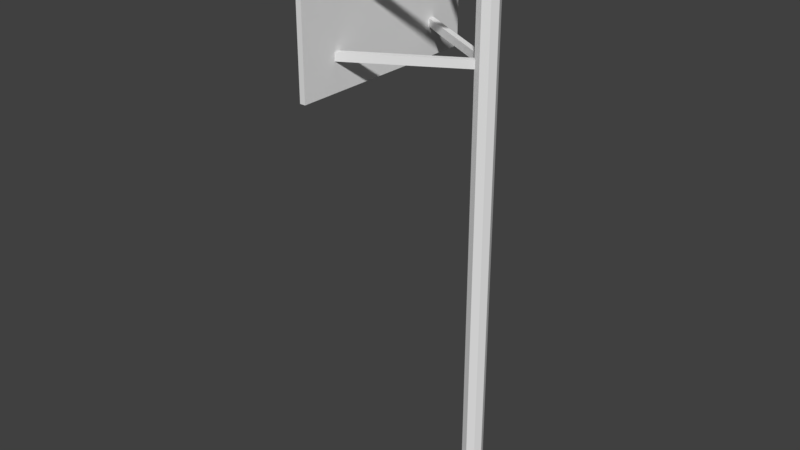 # Source: hoop2.blend  (saved by Blender 2.79.0; exported with 4.5.12 LTS)
import bpy
from mathutils import Matrix  # noqa: F401  (used for matrix-valued properties, if any)

bpy.ops.wm.read_factory_settings(use_empty=True)
scene = bpy.context.scene
scene.name = 'Scene'

# ---- collections
col_collection_1 = bpy.data.collections.new('Collection 1'); scene.collection.children.link(col_collection_1)

# ---- world
world_world = bpy.data.worlds.new('World'); scene.world = world_world
world_world.color = (0.05088, 0.05088, 0.05088)
world_world.use_sun_shadow = False
world_world.sun_shadow_jitter_overblur = 0.0
world_world.cycles.sampling_method = 'MANUAL'

# ---- meshes
me_cylinder_008 = bpy.data.meshes.new('Cylinder.008')
me_cylinder_008.from_pydata([(0.0, 0.1334, 3.553), (0.09431, 0.09431, 3.553), (0.1334, -5.83e-09, 3.553), (0.09431, -0.09431, 3.553), (-1.166e-08, -0.1334, 3.553), (-0.09431, -0.09431, 3.553), (-0.1334, 1.59e-09, 3.553), (-0.09431, 0.09431, 3.553), (0.0, 0.1334, 2.92), (0.09431, 0.09431, 2.96), (0.1334, -5.83e-09, 3.007), (0.09431, -0.09431, 3.033), (-1.166e-08, -0.1334, 3.024), (-0.09431, -0.09431, 2.984), (-0.1334, 1.59e-09, 2.936), (-0.09431, 0.09431, 2.91)], [], [(8, 0, 1, 9), (9, 1, 2, 10), (10, 2, 3, 11), (11, 3, 4, 12), (12, 4, 5, 13), (13, 5, 6, 14), (1, 0, 7, 6, 5, 4, 3, 2), (14, 6, 7, 15), (15, 7, 0, 8), (14, 15, 8, 9, 10, 11, 12, 13)])
me_cylinder_008.polygons.foreach_set('use_smooth', [0, 0, 0, 0, 0, 0, 0, 0, 0, 1])
me_cylinder_008.use_remesh_preserve_volume = False
me_cylinder_008.use_remesh_preserve_attributes = False
me_cylinder_008.use_mirror_vertex_groups = False
me_cylinder_008.update()
me_cylinder_007 = bpy.data.meshes.new('Cylinder.007')
me_cylinder_007.from_pydata([(0.0, 0.1334, 2.125), (0.09431, 0.09431, 2.129), (0.1334, -5.83e-09, 2.161), (0.09431, -0.09431, 2.204), (-1.166e-08, -0.1334, 2.231), (-0.09431, -0.09431, 2.227), (-0.1334, 1.59e-09, 2.195), (-0.09431, 0.09431, 2.152), (0.0, 0.1334, 2.92), (0.09431, 0.09431, 2.96), (0.1334, -5.83e-09, 3.007), (0.09431, -0.09431, 3.033), (-1.166e-08, -0.1334, 3.024), (-0.09431, -0.09431, 2.984), (-0.1334, 1.59e-09, 2.936), (-0.09431, 0.09431, 2.91)], [], [(6, 14, 15, 7), (5, 13, 14, 6), (4, 12, 13, 5), (3, 11, 12, 4), (2, 10, 11, 3), (1, 9, 10, 2), (0, 8, 9, 1), (7, 15, 8, 0), (6, 7, 0, 1, 2, 3, 4, 5), (14, 13, 12, 11, 10, 9, 8, 15)])
me_cylinder_007.use_remesh_preserve_volume = False
me_cylinder_007.use_remesh_preserve_attributes = False
me_cylinder_007.use_mirror_vertex_groups = False
me_cylinder_007.update()
me_cylinder_006 = bpy.data.meshes.new('Cylinder.006')
me_cylinder_006.from_pydata([(0.0, 0.1334, 0.8716), (0.09431, 0.09431, 0.8755), (0.1334, -5.83e-09, 0.8917), (0.09431, -0.09431, 0.9107), (-1.166e-08, -0.1334, 0.9213), (-0.09431, -0.09431, 0.9174), (-0.1334, 1.59e-09, 0.9012), (-0.09431, 0.09431, 0.8822), (0.0, 0.1334, 2.125), (0.09431, 0.09431, 2.129), (0.1334, -5.83e-09, 2.161), (0.09431, -0.09431, 2.204), (-1.166e-08, -0.1334, 2.231), (-0.09431, -0.09431, 2.227), (-0.1334, 1.59e-09, 2.195), (-0.09431, 0.09431, 2.152)], [], [(6, 14, 15, 7), (5, 13, 14, 6), (4, 12, 13, 5), (3, 11, 12, 4), (2, 10, 11, 3), (1, 9, 10, 2), (0, 8, 9, 1), (7, 15, 8, 0), (6, 7, 0, 1, 2, 3, 4, 5), (14, 13, 12, 11, 10, 9, 8, 15)])
me_cylinder_006.use_remesh_preserve_volume = False
me_cylinder_006.use_remesh_preserve_attributes = False
me_cylinder_006.use_mirror_vertex_groups = False
me_cylinder_006.update()
me_cylinder_005 = bpy.data.meshes.new('Cylinder.005')
me_cylinder_005.from_pydata([(0.0, 0.1334, -0.3633), (0.09431, 0.09431, -0.3386), (0.1334, -5.83e-09, -0.3362), (0.09431, -0.09431, -0.3574), (-1.166e-08, -0.1334, -0.39), (-0.09431, -0.09431, -0.4147), (-0.1334, 1.59e-09, -0.4172), (-0.09431, 0.09431, -0.3959), (0.0, 0.1334, 0.8716), (0.09431, 0.09431, 0.8755), (0.1334, -5.83e-09, 0.8917), (0.09431, -0.09431, 0.9107), (-1.166e-08, -0.1334, 0.9213), (-0.09431, -0.09431, 0.9174), (-0.1334, 1.59e-09, 0.9012), (-0.09431, 0.09431, 0.8822)], [], [(6, 14, 15, 7), (5, 13, 14, 6), (4, 12, 13, 5), (3, 11, 12, 4), (2, 10, 11, 3), (1, 9, 10, 2), (0, 8, 9, 1), (7, 15, 8, 0), (6, 7, 0, 1, 2, 3, 4, 5), (14, 13, 12, 11, 10, 9, 8, 15)])
me_cylinder_005.use_remesh_preserve_volume = False
me_cylinder_005.use_remesh_preserve_attributes = False
me_cylinder_005.use_mirror_vertex_groups = False
me_cylinder_005.update()
me_cylinder_004 = bpy.data.meshes.new('Cylinder.004')
me_cylinder_004.from_pydata([(0.0, 0.1334, -1.655), (0.09431, 0.09431, -1.687), (0.1334, -5.83e-09, -1.708), (0.09431, -0.09431, -1.706), (-1.166e-08, -0.1334, -1.682), (-0.09431, -0.09431, -1.649), (-0.1334, 1.59e-09, -1.629), (-0.09431, 0.09431, -1.631), (0.0, 0.1334, -0.3633), (0.09431, 0.09431, -0.3386), (0.1334, -5.83e-09, -0.3362), (0.09431, -0.09431, -0.3574), (-1.166e-08, -0.1334, -0.39), (-0.09431, -0.09431, -0.4147), (-0.1334, 1.59e-09, -0.4172), (-0.09431, 0.09431, -0.3959)], [], [(6, 14, 15, 7), (5, 13, 14, 6), (4, 12, 13, 5), (3, 11, 12, 4), (2, 10, 11, 3), (1, 9, 10, 2), (0, 8, 9, 1), (7, 15, 8, 0), (6, 7, 0, 1, 2, 3, 4, 5), (14, 13, 12, 11, 10, 9, 8, 15)])
me_cylinder_004.use_remesh_preserve_volume = False
me_cylinder_004.use_remesh_preserve_attributes = False
me_cylinder_004.use_mirror_vertex_groups = False
me_cylinder_004.update()
me_cylinder_003 = bpy.data.meshes.new('Cylinder.003')
me_cylinder_003.from_pydata([(0.0, 0.1334, -2.922), (0.09431, 0.09431, -2.874), (0.1334, -5.83e-09, -2.827), (0.09431, -0.09431, -2.809), (-1.166e-08, -0.1334, -2.83), (-0.09431, -0.09431, -2.878), (-0.1334, 1.59e-09, -2.925), (-0.09431, 0.09431, -2.943), (0.0, 0.1334, -1.655), (0.09431, 0.09431, -1.687), (0.1334, -5.83e-09, -1.708), (0.09431, -0.09431, -1.706), (-1.166e-08, -0.1334, -1.682), (-0.09431, -0.09431, -1.649), (-0.1334, 1.59e-09, -1.629), (-0.09431, 0.09431, -1.631)], [], [(6, 14, 15, 7), (5, 13, 14, 6), (4, 12, 13, 5), (3, 11, 12, 4), (2, 10, 11, 3), (1, 9, 10, 2), (0, 8, 9, 1), (7, 15, 8, 0), (6, 7, 0, 1, 2, 3, 4, 5), (14, 13, 12, 11, 10, 9, 8, 15)])
me_cylinder_003.use_remesh_preserve_volume = False
me_cylinder_003.use_remesh_preserve_attributes = False
me_cylinder_003.use_mirror_vertex_groups = False
me_cylinder_003.update()
me_cylinder_002 = bpy.data.meshes.new('Cylinder.002')
me_cylinder_002.from_pydata([(0.0, 0.1334, -3.553), (0.09431, 0.09431, -3.553), (0.1334, -5.83e-09, -3.553), (0.09431, -0.09431, -3.553), (-1.166e-08, -0.1334, -3.553), (-0.09431, -0.09431, -3.553), (-0.1334, 1.59e-09, -3.553), (-0.09431, 0.09431, -3.553), (0.0, 0.1334, -2.922), (0.09431, 0.09431, -2.874), (0.1334, -5.83e-09, -2.827), (0.09431, -0.09431, -2.809), (-1.166e-08, -0.1334, -2.83), (-0.09431, -0.09431, -2.878), (-0.1334, 1.59e-09, -2.925), (-0.09431, 0.09431, -2.943)], [], [(0, 1, 2, 3, 4, 5, 6, 7), (6, 14, 15, 7), (5, 13, 14, 6), (4, 12, 13, 5), (3, 11, 12, 4), (2, 10, 11, 3), (1, 9, 10, 2), (0, 8, 9, 1), (7, 15, 8, 0), (14, 13, 12, 11, 10, 9, 8, 15)])
me_cylinder_002.use_remesh_preserve_volume = False
me_cylinder_002.use_remesh_preserve_attributes = False
me_cylinder_002.use_mirror_vertex_groups = False
me_cylinder_002.update()
me_cube_007 = bpy.data.meshes.new('Cube.007')
me_cube_007.from_pydata([(-0.09283, -0.07902, -0.03751), (-0.09283, -0.07902, 0.03751), (-0.09283, 0.07902, -0.03751), (-0.09283, 0.07902, 0.03751), (0.1125, -0.1125, -0.03751), (0.1125, -0.1125, 0.03751), (0.1125, 0.1125, -0.03751), (0.1125, 0.1125, 0.03751), (-0.08511, 0.0, -0.03751), (-0.08511, 0.0, 0.03751), (0.1125, 0.0, -0.03751), (0.1125, 0.0, 0.03751)], [], [(8, 9, 3, 2), (2, 3, 7, 6), (10, 11, 5, 4), (4, 5, 1, 0), (8, 10, 4, 0), (11, 9, 1, 5), (7, 3, 9, 11), (2, 6, 10, 8), (6, 7, 11, 10), (0, 1, 9, 8)])
me_cube_007.use_remesh_preserve_volume = False
me_cube_007.use_remesh_preserve_attributes = False
me_cube_007.use_mirror_vertex_groups = False
me_cube_007.update()
me_cylinder_001 = bpy.data.meshes.new('Cylinder.001')
me_cylinder_001.from_pydata([(0.0, 0.4318, -0.04385), (0.0, 0.4318, 0.04385), (0.08423, 0.4235, -0.04385), (0.08423, 0.4235, 0.04385), (0.1652, 0.3989, -0.04385), (0.1652, 0.3989, 0.04385), (0.2399, 0.359, -0.04385), (0.2399, 0.359, 0.04385), (0.3053, 0.3053, -0.04385), (0.3053, 0.3053, 0.04385), (0.359, 0.2399, -0.04385), (0.359, 0.2399, 0.04385), (0.3989, 0.1652, -0.04385), (0.3989, 0.1652, 0.04385), (0.4235, 0.08423, -0.04385), (0.4235, 0.08423, 0.04385), (0.4318, 3.26e-08, -0.04385), (0.4318, 3.26e-08, 0.04385), (0.4235, -0.08423, -0.04385), (0.4235, -0.08423, 0.04385), (0.3989, -0.1652, -0.04385), (0.3989, -0.1652, 0.04385), (0.359, -0.2399, -0.04385), (0.359, -0.2399, 0.04385), (0.3053, -0.3053, -0.04385), (0.3053, -0.3053, 0.04385), (0.2399, -0.359, -0.04385), (0.2399, -0.359, 0.04385), (0.1652, -0.3989, -0.04385), (0.1652, -0.3989, 0.04385), (0.08423, -0.4235, -0.04385), (0.08423, -0.4235, 0.04385), (-1.407e-07, -0.4318, -0.04385), (-1.407e-07, -0.4318, 0.04385), (-0.08423, -0.4235, -0.04385), (-0.08423, -0.4235, 0.04385), (-0.1652, -0.3989, -0.04385), (-0.1652, -0.3989, 0.04385), (-0.2399, -0.359, -0.04385), (-0.2399, -0.359, 0.04385), (-0.3053, -0.3053, -0.04385), (-0.3053, -0.3053, 0.04385), (-0.359, -0.2399, -0.04385), (-0.359, -0.2399, 0.04385), (-0.3989, -0.1652, -0.04385), (-0.3989, -0.1652, 0.04385), (-0.4235, -0.08423, -0.04385), (-0.4235, -0.08423, 0.04385), (-0.4318, 4.169e-07, -0.04385), (-0.4318, 4.169e-07, 0.04385), (-0.4235, 0.08423, -0.04385), (-0.4235, 0.08423, 0.04385), (-0.3989, 0.1652, -0.04385), (-0.3989, 0.1652, 0.04385), (-0.359, 0.2399, -0.04385), (-0.359, 0.2399, 0.04385), (-0.3053, 0.3053, -0.04385), (-0.3053, 0.3053, 0.04385), (-0.2399, 0.359, -0.04385), (-0.2399, 0.359, 0.04385), (-0.1652, 0.3989, -0.04385), (-0.1652, 0.3989, 0.04385), (-0.08423, 0.4235, -0.04385), (-0.08423, 0.4235, 0.04385), (0.0, 0.392, -0.04385), (0.0, 0.392, 0.04385), (0.07648, 0.3845, -0.04385), (0.07648, 0.3845, 0.04385), (0.15, 0.3622, -0.04385), (0.15, 0.3622, 0.04385), (0.2178, 0.326, -0.04385), (0.2178, 0.326, 0.04385), (0.2772, 0.2772, -0.04385), (0.2772, 0.2772, 0.04385), (0.326, 0.2178, -0.04385), (0.326, 0.2178, 0.04385), (0.3622, 0.15, -0.04385), (0.3622, 0.15, 0.04385), (0.3845, 0.07648, -0.04385), (0.3845, 0.07648, 0.04385), (0.392, 3.26e-08, -0.04385), (0.392, 3.26e-08, 0.04385), (0.3845, -0.07648, -0.04385), (0.3845, -0.07648, 0.04385), (0.3622, -0.15, -0.04385), (0.3622, -0.15, 0.04385), (0.326, -0.2178, -0.04385), (0.326, -0.2178, 0.04385), (0.2772, -0.2772, -0.04385), (0.2772, -0.2772, 0.04385), (0.2178, -0.326, -0.04385), (0.2178, -0.326, 0.04385), (0.15, -0.3622, -0.04385), (0.15, -0.3622, 0.04385), (0.07648, -0.3845, -0.04385), (0.07648, -0.3845, 0.04385), (-1.407e-07, -0.392, -0.04385), (-1.407e-07, -0.392, 0.04385), (-0.07648, -0.3845, -0.04385), (-0.07648, -0.3845, 0.04385), (-0.15, -0.3622, -0.04385), (-0.15, -0.3622, 0.04385), (-0.2178, -0.326, -0.04385), (-0.2178, -0.326, 0.04385), (-0.2772, -0.2772, -0.04385), (-0.2772, -0.2772, 0.04385), (-0.326, -0.2178, -0.04385), (-0.326, -0.2178, 0.04385), (-0.3622, -0.15, -0.04385), (-0.3622, -0.15, 0.04385), (-0.3845, -0.07648, -0.04385), (-0.3845, -0.07648, 0.04385), (-0.392, 4.169e-07, -0.04385), (-0.392, 4.169e-07, 0.04385), (-0.3845, 0.07648, -0.04385), (-0.3845, 0.07648, 0.04385), (-0.3622, 0.15, -0.04385), (-0.3622, 0.15, 0.04385), (-0.326, 0.2178, -0.04385), (-0.326, 0.2178, 0.04385), (-0.2772, 0.2772, -0.04385), (-0.2772, 0.2772, 0.04385), (-0.2178, 0.326, -0.04385), (-0.2178, 0.326, 0.04385), (-0.15, 0.3622, -0.04385), (-0.15, 0.3622, 0.04385), (-0.07648, 0.3845, -0.04385), (-0.07648, 0.3845, 0.04385)], [], [(0, 1, 3, 2), (2, 3, 5, 4), (4, 5, 7, 6), (6, 7, 9, 8), (8, 9, 11, 10), (10, 11, 13, 12), (12, 13, 15, 14), (14, 15, 17, 16), (16, 17, 19, 18), (18, 19, 21, 20), (20, 21, 23, 22), (22, 23, 25, 24), (24, 25, 27, 26), (26, 27, 29, 28), (28, 29, 31, 30), (30, 31, 33, 32), (32, 33, 35, 34), (34, 35, 37, 36), (36, 37, 39, 38), (38, 39, 41, 40), (40, 41, 43, 42), (42, 43, 45, 44), (44, 45, 47, 46), (46, 47, 49, 48), (48, 49, 51, 50), (50, 51, 53, 52), (52, 53, 55, 54), (54, 55, 57, 56), (56, 57, 59, 58), (58, 59, 61, 60), (60, 61, 63, 62), (62, 63, 1, 0), (64, 66, 67, 65), (66, 68, 69, 67), (68, 70, 71, 69), (70, 72, 73, 71), (72, 74, 75, 73), (74, 76, 77, 75), (76, 78, 79, 77), (78, 80, 81, 79), (80, 82, 83, 81), (82, 84, 85, 83), (84, 86, 87, 85), (86, 88, 89, 87), (88, 90, 91, 89), (90, 92, 93, 91), (92, 94, 95, 93), (94, 96, 97, 95), (96, 98, 99, 97), (98, 100, 101, 99), (100, 102, 103, 101), (102, 104, 105, 103), (104, 106, 107, 105), (106, 108, 109, 107), (108, 110, 111, 109), (110, 112, 113, 111), (112, 114, 115, 113), (114, 116, 117, 115), (116, 118, 119, 117), (118, 120, 121, 119), (120, 122, 123, 121), (122, 124, 125, 123), (124, 126, 127, 125), (126, 64, 65, 127), (0, 2, 66, 64), (3, 1, 65, 67), (2, 4, 68, 66), (5, 3, 67, 69), (4, 6, 70, 68), (7, 5, 69, 71), (6, 8, 72, 70), (9, 7, 71, 73), (8, 10, 74, 72), (11, 9, 73, 75), (10, 12, 76, 74), (13, 11, 75, 77), (12, 14, 78, 76), (15, 13, 77, 79), (14, 16, 80, 78), (17, 15, 79, 81), (16, 18, 82, 80), (19, 17, 81, 83), (18, 20, 84, 82), (21, 19, 83, 85), (20, 22, 86, 84), (23, 21, 85, 87), (22, 24, 88, 86), (25, 23, 87, 89), (24, 26, 90, 88), (27, 25, 89, 91), (26, 28, 92, 90), (29, 27, 91, 93), (28, 30, 94, 92), (31, 29, 93, 95), (30, 32, 96, 94), (33, 31, 95, 97), (32, 34, 98, 96), (35, 33, 97, 99), (34, 36, 100, 98), (37, 35, 99, 101), (36, 38, 102, 100), (39, 37, 101, 103), (38, 40, 104, 102), (41, 39, 103, 105), (40, 42, 106, 104), (43, 41, 105, 107), (42, 44, 108, 106), (45, 43, 107, 109), (44, 46, 110, 108), (47, 45, 109, 111), (46, 48, 112, 110), (49, 47, 111, 113), (48, 50, 114, 112), (51, 49, 113, 115), (50, 52, 116, 114), (53, 51, 115, 117), (52, 54, 118, 116), (55, 53, 117, 119), (54, 56, 120, 118), (57, 55, 119, 121), (56, 58, 122, 120), (59, 57, 121, 123), (58, 60, 124, 122), (61, 59, 123, 125), (60, 62, 126, 124), (63, 61, 125, 127), (62, 0, 64, 126), (1, 63, 127, 65)])
me_cylinder_001.polygons.foreach_set('use_smooth', [True] * 128)
me_cylinder_001.use_remesh_preserve_volume = False
me_cylinder_001.use_remesh_preserve_attributes = False
me_cylinder_001.use_mirror_vertex_groups = False
me_cylinder_001.update()
me_cube_006 = bpy.data.meshes.new('Cube.006')
me_cube_006.from_pydata([(0.03642, -1.34, -0.9069), (0.03642, -1.34, 0.9069), (0.03642, 1.34, -0.9069), (0.03642, 1.34, 0.9069), (-0.03642, -1.34, -0.9069), (-0.03642, -1.34, 0.9069), (-0.03642, 1.34, -0.9069), (-0.03642, 1.34, 0.9069)], [], [(0, 2, 3, 1), (2, 6, 7, 3), (6, 4, 5, 7), (4, 0, 1, 5), (2, 0, 4, 6), (7, 5, 1, 3)])
_uv = me_cube_006.uv_layers.new(name='UVMap')
_uv.uv.foreach_set('vector', [0.3623, 0.5412, 0.5953, 0.5412, 0.5953, 0.7742, 0.3623, 0.7742, 0.3623, 0.5412, 0.5953, 0.5412, 0.5953, 0.7742, 0.3623, 0.7742, 0.0, 0.0, 1.0, 0.0, 1.0, 1.0, 0.0, 1.0, 0.3623, 0.5412, 0.5953, 0.5412, 0.5953, 0.7742, 0.3623, 0.7742, 0.3623, 0.5412, 0.5953, 0.5412, 0.5953, 0.7742, 0.3623, 0.7742, 0.3623, 0.5412, 0.5953, 0.5412, 0.5953, 0.7742, 0.3623, 0.7742])
me_cube_006.use_remesh_preserve_volume = False
me_cube_006.use_remesh_preserve_attributes = False
me_cube_006.use_mirror_vertex_groups = False
me_cube_006.update()
me_cube_001 = bpy.data.meshes.new('Cube.001')
me_cube_001.from_pydata([(-0.6424, -0.4116, -0.05179), (-0.6424, -0.4116, 0.05179), (-0.6776, -0.3505, -0.05179), (-0.6776, -0.3505, 0.05179), (0.6776, 0.3505, -0.05179), (0.6776, 0.3505, 0.05179), (0.6424, 0.4116, -0.05179), (0.6424, 0.4116, 0.05179)], [], [(0, 1, 3, 2), (2, 3, 7, 6), (6, 7, 5, 4), (4, 5, 1, 0), (2, 6, 4, 0), (7, 3, 1, 5)])
me_cube_001.use_remesh_preserve_volume = False
me_cube_001.use_remesh_preserve_attributes = False
me_cube_001.use_mirror_vertex_groups = False
me_cube_001.update()
me_cube_003 = bpy.data.meshes.new('Cube.003')
me_cube_003.from_pydata([(-0.6776, 0.3505, -0.05179), (-0.6776, 0.3505, 0.05179), (-0.6424, 0.4116, -0.05179), (-0.6424, 0.4116, 0.05179), (0.6424, -0.4116, -0.05179), (0.6424, -0.4116, 0.05179), (0.6776, -0.3505, -0.05179), (0.6776, -0.3505, 0.05179)], [], [(0, 1, 3, 2), (2, 3, 7, 6), (6, 7, 5, 4), (4, 5, 1, 0), (2, 6, 4, 0), (7, 3, 1, 5)])
me_cube_003.use_remesh_preserve_volume = False
me_cube_003.use_remesh_preserve_attributes = False
me_cube_003.use_mirror_vertex_groups = False
me_cube_003.update()
me_cube_005 = bpy.data.meshes.new('Cube.005')
me_cube_005.from_pydata([(-0.6424, -0.4116, -0.05179), (-0.6424, -0.4116, 0.05179), (-0.6776, -0.3505, -0.05179), (-0.6776, -0.3505, 0.05179), (0.6776, 0.3505, -0.05179), (0.6776, 0.3505, 0.05179), (0.6424, 0.4116, -0.05179), (0.6424, 0.4116, 0.05179)], [], [(0, 1, 3, 2), (2, 3, 7, 6), (6, 7, 5, 4), (4, 5, 1, 0), (2, 6, 4, 0), (7, 3, 1, 5)])
me_cube_005.use_remesh_preserve_volume = False
me_cube_005.use_remesh_preserve_attributes = False
me_cube_005.use_mirror_vertex_groups = False
me_cube_005.update()
me_cube_004 = bpy.data.meshes.new('Cube.004')
me_cube_004.from_pydata([(-0.6776, 0.3505, -0.05179), (-0.6776, 0.3505, 0.05179), (-0.6424, 0.4116, -0.05179), (-0.6424, 0.4116, 0.05179), (0.6424, -0.4116, -0.05179), (0.6424, -0.4116, 0.05179), (0.6776, -0.3505, -0.05179), (0.6776, -0.3505, 0.05179)], [], [(0, 1, 3, 2), (2, 3, 7, 6), (6, 7, 5, 4), (4, 5, 1, 0), (2, 6, 4, 0), (7, 3, 1, 5)])
me_cube_004.use_remesh_preserve_volume = False
me_cube_004.use_remesh_preserve_attributes = False
me_cube_004.use_mirror_vertex_groups = False
me_cube_004.update()

# ---- objects
ob_cylinder_008 = bpy.data.objects.new('Cylinder.008', me_cylinder_008)
ob_cylinder_007 = bpy.data.objects.new('Cylinder.007', me_cylinder_007)
ob_cylinder_006 = bpy.data.objects.new('Cylinder.006', me_cylinder_006)
ob_cylinder_005 = bpy.data.objects.new('Cylinder.005', me_cylinder_005)
ob_cylinder_004 = bpy.data.objects.new('Cylinder.004', me_cylinder_004)
ob_cylinder_003 = bpy.data.objects.new('Cylinder.003', me_cylinder_003)
ob_cylinder_002 = bpy.data.objects.new('Cylinder.002', me_cylinder_002)
ob_cube_005 = bpy.data.objects.new('Cube.005', me_cube_007)
ob_cylinder_001 = bpy.data.objects.new('Cylinder.001', me_cylinder_001)
ob_cube_004 = bpy.data.objects.new('Cube.004', me_cube_006)
ob_cube = bpy.data.objects.new('Cube', me_cube_001)
ob_cube_001 = bpy.data.objects.new('Cube.001', me_cube_003)
ob_cube_003 = bpy.data.objects.new('Cube.003', me_cube_005)
ob_cube_002 = bpy.data.objects.new('Cube.002', me_cube_004)

# ---- transforms, parenting, visibility, modifiers, constraints
ob_cylinder_008.location = (0.0, 0.0, 3.536)
ob_cylinder_008.lineart.crease_threshold = 0.0
ob_cylinder_007.location = (0.0, 0.0, 3.536)
ob_cylinder_007.lineart.crease_threshold = 0.0
ob_cylinder_006.location = (0.0, 0.0, 3.536)
ob_cylinder_006.lineart.crease_threshold = 0.0
ob_cylinder_005.location = (0.0, 0.0, 3.536)
ob_cylinder_005.lineart.crease_threshold = 0.0
ob_cylinder_004.location = (0.0, 0.0, 3.536)
ob_cylinder_004.lineart.crease_threshold = 0.0
ob_cylinder_003.location = (0.0, 0.0, 3.536)
ob_cylinder_003.lineart.crease_threshold = 0.0
ob_cylinder_002.location = (0.0, 0.0, 3.536)
ob_cylinder_002.lineart.crease_threshold = 0.0
ob_cube_005.location = (-1.578, 0.0, 5.785)
ob_cube_005.lineart.crease_threshold = 0.0
ob_cylinder_001.location = (-2.095, 0.0, 5.783)
ob_cylinder_001.lineart.crease_threshold = 0.0
_m = ob_cylinder_001.modifiers.new('EdgeSplit', 'EDGE_SPLIT')
ob_cube_004.location = (-1.434, 0.0, 6.49)
ob_cube_004.lineart.crease_threshold = 0.0
ob_cube.location = (-0.757, -0.45, 6.0)
ob_cube.lineart.crease_threshold = 0.0
ob_cube_001.location = (-0.757, 0.45, 6.0)
ob_cube_001.lineart.crease_threshold = 0.0
ob_cube_003.location = (-0.757, -0.45, 7.0)
ob_cube_003.lineart.crease_threshold = 0.0
ob_cube_002.location = (-0.757, 0.45, 7.0)
ob_cube_002.lineart.crease_threshold = 0.0

# ---- collection membership
col_collection_1.objects.link(ob_cylinder_008)
col_collection_1.objects.link(ob_cylinder_007)
col_collection_1.objects.link(ob_cylinder_006)
col_collection_1.objects.link(ob_cylinder_005)
col_collection_1.objects.link(ob_cylinder_004)
col_collection_1.objects.link(ob_cylinder_003)
col_collection_1.objects.link(ob_cylinder_002)
col_collection_1.objects.link(ob_cube_005)
col_collection_1.objects.link(ob_cylinder_001)
col_collection_1.objects.link(ob_cube_004)
col_collection_1.objects.link(ob_cube)
col_collection_1.objects.link(ob_cube_001)
col_collection_1.objects.link(ob_cube_003)
col_collection_1.objects.link(ob_cube_002)

# ---- scene / render settings (as saved in the file)
scene.frame_start = 1; scene.frame_end = 250; scene.frame_set(1)
scene.render.engine = 'BLENDER_EEVEE_NEXT'
scene.render.resolution_percentage = 50
scene.render.dither_intensity = 0.0
scene.cycles.use_denoising = False
scene.cycles.samples = 128
scene.cycles.sampling_pattern = 'TABULATED_SOBOL'
scene.cycles.use_adaptive_sampling = False
scene.cycles.use_light_tree = False
scene.cycles.blur_glossy = 0.0
scene.cycles.sample_clamp_indirect = 0.0
scene.view_settings.view_transform = 'Standard'
bpy.context.view_layer.update()

# ---- added for rendering (the .blend has no active camera and no usable light): camera, sun
cam_auto = bpy.data.cameras.new('AutoCamera')
cam_auto.lens = 50.0
cam_auto.sensor_width = 36.0
cam_auto.clip_end = 1000.0
ob_auto_camera = bpy.data.objects.new('AutoCamera', cam_auto)
scene.collection.objects.link(ob_auto_camera)
ob_auto_camera.location = (6.50088, -9.23682, 9.84795)
ob_auto_camera.rotation_euler = (1.09748, -7.21219e-08, 0.694738)
scene.camera = ob_auto_camera
light_auto_sun = bpy.data.lights.new('AutoSun', 'SUN')
light_auto_sun.energy = 3.0
light_auto_sun.angle = 0.0523599
ob_auto_sun = bpy.data.objects.new('AutoSun', light_auto_sun)
scene.collection.objects.link(ob_auto_sun)
ob_auto_sun.rotation_euler = (0.872665, 0.174533, 0.523599)
bpy.context.view_layer.update()
